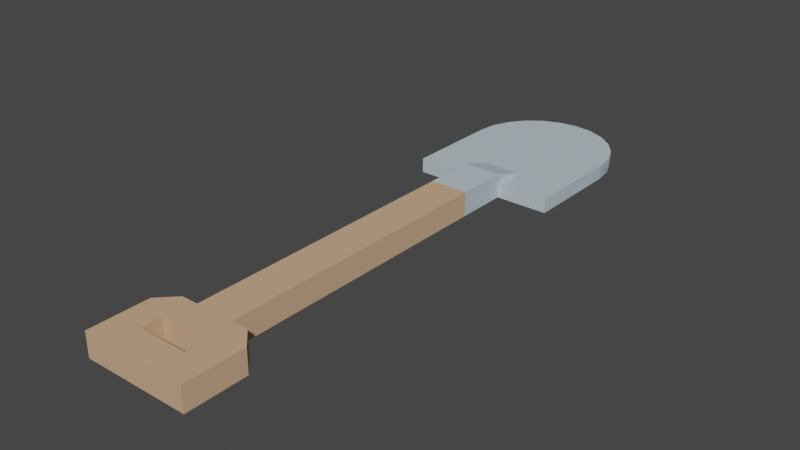 # Source: shovel.blend  (saved by Blender 2.82.7; exported with 4.5.12 LTS)
import bpy
from mathutils import Matrix  # noqa: F401  (used for matrix-valued properties, if any)

bpy.ops.wm.read_factory_settings(use_empty=True)
scene = bpy.context.scene
scene.name = 'Scene'

# ---- collections
col_collection = bpy.data.collections.new('Collection'); scene.collection.children.link(col_collection)

# ---- materials (node trees are filled in below, after node groups)
mat_wood = bpy.data.materials.new('wood')
mat_wood.use_backface_culling = True
mat_wood.use_transparent_shadow = False
mat_wood.diffuse_color = (0.7294, 0.4627, 0.2784, 1.0)
mat_stone = bpy.data.materials.new('stone')
mat_stone.use_backface_culling = True
mat_stone.use_transparent_shadow = False
mat_stone.diffuse_color = (0.5843, 0.6863, 0.7569, 1.0)

# ---- material node trees
mat_wood.use_nodes = True; mat_wood.node_tree.nodes.clear()
_N = mat_wood.node_tree.nodes; _L = mat_wood.node_tree.links
n0 = _N.new('ShaderNodeOutputMaterial'); n0.name = 'Material Output'; n0.location = (1250, 0)
n1 = _N.new('ShaderNodeBsdfPrincipled'); n1.name = 'Principled BSDF'; n1.location = (0, 0)
n1.distribution = 'GGX'
n1.subsurface_method = 'BURLEY'
n1.inputs[0].default_value = (0.7294, 0.4627, 0.2784, 1.0)
n1.inputs[1].default_value = 0.25
n1.inputs[2].default_value = 0.85
n1.inputs[3].default_value = 1.45
n1.inputs[13].default_value = 0.25
n1.inputs[27].default_value = (0.0, 0.0, 0.0, 1.0)
n1.inputs[28].default_value = 1.0
_L.new(n1.outputs[0], n0.inputs[0])
n0.is_active_output = True
mat_stone.use_nodes = True; mat_stone.node_tree.nodes.clear()
_N = mat_stone.node_tree.nodes; _L = mat_stone.node_tree.links
n0 = _N.new('ShaderNodeOutputMaterial'); n0.name = 'Material Output'; n0.location = (1250, 0)
n1 = _N.new('ShaderNodeBsdfPrincipled'); n1.name = 'Principled BSDF'; n1.location = (0, 0)
n1.distribution = 'GGX'
n1.subsurface_method = 'BURLEY'
n1.inputs[0].default_value = (0.5843, 0.6863, 0.7569, 1.0)
n1.inputs[1].default_value = 0.25
n1.inputs[2].default_value = 0.85
n1.inputs[3].default_value = 1.45
n1.inputs[13].default_value = 0.25
n1.inputs[27].default_value = (0.0, 0.0, 0.0, 1.0)
n1.inputs[28].default_value = 1.0
_L.new(n1.outputs[0], n0.inputs[0])
n0.is_active_output = True

# ---- world
world_world = bpy.data.worlds.new('World'); scene.world = world_world
world_world.use_nodes = True; world_world.node_tree.nodes.clear()
_N = world_world.node_tree.nodes; _L = world_world.node_tree.links
n0 = _N.new('ShaderNodeOutputWorld'); n0.name = 'World Output'; n0.location = (300, 300)
n1 = _N.new('ShaderNodeBackground'); n1.name = 'Background'; n1.location = (10, 300)
n1.inputs[0].default_value = (0.05088, 0.05088, 0.05088, 1.0)
_L.new(n1.outputs[0], n0.inputs[0])
n0.is_active_output = True
world_world.color = (0.05088, 0.05088, 0.05088)
world_world.use_sun_shadow = False
world_world.sun_shadow_jitter_overblur = 0.0

# ---- meshes
me_shovel = bpy.data.meshes.new('shovel')
me_shovel.from_pydata([(0.0552, -0.01555, 0.3767), (0.02944, 0.02125, 0.4196), (0.0381, -0.01555, 0.4196), (-0.02944, 0.02125, 0.3767), (0.08096, -0.01555, 0.4025), (0.08096, 0.02125, 0.4945), (-0.08096, -0.01555, 0.4025), (-0.08096, 0.02125, 0.4945), (0.02944, 0.02125, -0.06154), (-0.02944, 0.02125, -0.06154), (-0.02944, 0.02125, 0.4196), (-0.0552, 0.02125, 0.3767), (0.0381, 0.02125, 0.4516), (0.0552, 0.02125, 0.3767), (0.08096, 0.02125, 0.4025), (0.0381, 0.02125, 0.4196), (0.02944, 0.02125, 0.3767), (0.02944, -0.01555, 0.3767), (0.0381, -0.01555, 0.4516), (0.08096, -0.01555, 0.4945), (-0.0381, -0.01555, 0.4196), (-0.02944, -0.01555, 0.4196), (0.02944, -0.01555, 0.4196), (-0.0381, 0.02125, 0.4196), (-0.08096, -0.01555, 0.4945), (-0.0552, -0.01555, 0.3767), (-0.02944, -0.01555, 0.3767), (-0.08096, 0.02125, 0.4025), (-0.0381, -0.01555, 0.4516), (-0.0381, 0.02125, 0.4516), (0.02944, -0.01555, -0.06154), (-0.02944, -0.01555, -0.06154), (-0.1104, -0.01555, -0.2921), (-0.1104, 0.006527, -0.2921), (-0.1104, -0.01555, -0.1412), (-0.07806, 0.006527, -0.3702), (-0.0552, 0.006527, -0.3877), (-0.02944, 0.006527, -0.1412), (-0.1104, 0.006527, -0.1412), (0.02944, 0.006527, -0.1412), (0.1066, 0.006527, -0.3207), (0.1104, 0.006527, -0.1412), (0.1104, 0.006527, -0.2921), (-0.02944, 0.02125, -0.1412), (-0.02857, -0.01555, -0.3987), (-0.02857, 0.006527, -0.3987), (0.02944, 0.02125, -0.1412), (0.1066, -0.01555, -0.3207), (0.02944, 0.006527, -0.1896), (0.02944, -0.01555, -0.1412), (-0.09561, 0.006527, -0.3473), (-0.1066, 0.006527, -0.3207), (-7.451e-09, -0.01555, -0.4025), (-7.451e-09, 0.006527, -0.4025), (0.02857, 0.006527, -0.3987), (-0.02944, 0.006527, -0.1896), (0.0552, -0.01555, -0.3877), (0.07806, -0.01555, -0.3702), (0.0552, 0.006527, -0.3877), (0.02857, -0.01555, -0.3987), (-0.02944, -0.01555, -0.1412), (-0.0552, -0.01555, -0.3877), (-0.07806, -0.01555, -0.3702), (-0.1066, -0.01555, -0.3207), (0.07806, 0.006527, -0.3702), (0.09561, 0.006527, -0.3473), (0.09561, -0.01555, -0.3473), (-0.09561, -0.01555, -0.3473), (0.1104, -0.01555, -0.2921), (0.1104, -0.01555, -0.1412)], [], [(13, 4, 0), (4, 13, 14), (1, 21, 22), (21, 1, 10), (22, 15, 1), (15, 22, 2), (10, 20, 21), (20, 10, 23), (26, 9, 31), (9, 26, 3), (5, 4, 14), (4, 5, 19), (24, 27, 6), (27, 24, 7), (9, 16, 8), (16, 9, 1), (1, 9, 10), (10, 9, 3), (10, 3, 11), (10, 11, 23), (23, 11, 29), (7, 29, 11), (7, 12, 29), (5, 12, 7), (5, 13, 12), (13, 5, 14), (12, 13, 15), (16, 15, 13), (15, 16, 1), (7, 11, 27), (16, 30, 8), (30, 16, 17), (16, 0, 17), (0, 16, 13), (19, 18, 4), (18, 19, 24), (4, 18, 0), (18, 24, 28), (28, 24, 20), (20, 24, 25), (25, 24, 6), (26, 20, 25), (20, 26, 21), (2, 0, 18), (0, 2, 17), (17, 2, 22), (17, 22, 21), (17, 21, 30), (30, 21, 31), (31, 21, 26), (29, 20, 23), (20, 29, 28), (18, 15, 2), (15, 18, 12), (5, 24, 19), (24, 5, 7), (11, 26, 25), (26, 11, 3), (6, 11, 25), (11, 6, 27), (29, 18, 28), (18, 29, 12), (54, 56, 59), (56, 54, 58), (34, 33, 32), (33, 34, 38), (35, 61, 62), (61, 35, 36), (54, 48, 58), (48, 54, 55), (55, 54, 53), (55, 53, 45), (55, 45, 36), (55, 36, 37), (37, 36, 38), (38, 36, 35), (38, 35, 50), (38, 50, 51), (38, 51, 33), (39, 58, 48), (39, 64, 58), (39, 65, 64), (39, 40, 65), (41, 40, 39), (40, 41, 42), (55, 46, 48), (46, 55, 43), (36, 44, 61), (44, 36, 45), (42, 47, 40), (47, 42, 68), (43, 8, 46), (8, 43, 9), (40, 66, 65), (66, 40, 47), (46, 39, 48), (39, 46, 8), (39, 8, 49), (49, 8, 30), (37, 34, 60), (34, 37, 38), (63, 50, 67), (50, 63, 51), (45, 52, 44), (52, 45, 53), (53, 59, 52), (59, 53, 54), (31, 37, 60), (37, 31, 43), (43, 31, 9), (43, 55, 37), (58, 57, 56), (57, 58, 64), (31, 49, 30), (49, 31, 59), (59, 31, 52), (52, 31, 44), (44, 31, 60), (44, 60, 61), (61, 60, 34), (61, 34, 62), (62, 34, 67), (67, 34, 63), (63, 34, 32), (56, 49, 59), (57, 49, 56), (66, 49, 57), (47, 49, 66), (68, 49, 47), (49, 68, 69), (65, 57, 64), (57, 65, 66), (32, 51, 63), (51, 32, 33), (9, 30, 31), (30, 9, 8), (41, 49, 69), (49, 41, 39), (67, 35, 62), (35, 67, 50), (41, 68, 42), (68, 41, 69)])
me_shovel.polygons.foreach_set('use_smooth', [0, 0, 0, 0, 0, 0, 0, 0, 0, 0, 0, 0, 0, 0, 0, 0, 0, 1, 0, 0, 0, 0, 0, 0, 0, 0, 0, 0, 0, 0, 0, 0, 0, 0, 0, 0, 0, 0, 0, 0, 0, 0, 0, 0, 0, 0, 0, 0, 0, 1, 0, 0, 0, 0, 0, 0, 0, 0, 0, 0, 0, 0, 1, 1, 0, 0, 1, 1, 0, 0, 0, 0, 0, 0, 0, 0, 0, 0, 0, 0, 0, 0, 0, 0, 0, 0, 0, 1, 1, 1, 1, 0, 0, 1, 1, 0, 0, 0, 0, 0, 0, 1, 1, 1, 1, 1, 1, 0, 0, 0, 0, 1, 1, 0, 0, 0, 0, 0, 0, 0, 0, 0, 0, 0, 0, 0, 0, 0, 0, 0, 1, 1, 1, 1, 0, 0, 0, 0, 1, 1, 0, 0])
me_shovel.polygons.foreach_set('material_index', [0, 0, 0, 0, 0, 0, 0, 0, 0, 0, 0, 0, 0, 0, 0, 0, 0, 0, 0, 0, 0, 0, 0, 0, 0, 0, 0, 0, 0, 0, 0, 0, 0, 0, 0, 0, 0, 0, 0, 0, 0, 0, 0, 0, 0, 0, 0, 0, 0, 0, 0, 0, 0, 0, 0, 0, 0, 0, 0, 0, 0, 0, 1, 1, 1, 1, 1, 1, 1, 1, 1, 1, 1, 1, 1, 1, 1, 1, 1, 1, 1, 1, 1, 1, 1, 1, 1, 1, 1, 1, 1, 1, 1, 1, 1, 1, 1, 1, 1, 1, 1, 1, 1, 1, 1, 1, 1, 1, 1, 1, 1, 1, 1, 1, 1, 1, 1, 1, 1, 1, 1, 1, 1, 1, 1, 1, 1, 1, 1, 1, 1, 1, 1, 1, 1, 1, 1, 1, 1, 1, 1, 1])
_uv = me_shovel.uv_layers.new(name='UVMap')
_uv.uv.foreach_set('vector', [0.9816, 0.0, 0.9202, 0.03051, 0.9202, 0.0, 0.9202, 0.03051, 0.9816, 0.0, 0.9816, 0.03051, 0.9202, 0.58, 0.8589, 0.6456, 0.8589, 0.58, 0.8589, 0.6456, 0.9202, 0.58, 0.9202, 0.6456, 0.8589, 0.58, 0.9202, 0.5703, 0.9202, 0.58, 0.9202, 0.5703, 0.8589, 0.58, 0.8589, 0.5703, 0.9202, 0.6456, 0.8589, 0.6553, 0.8589, 0.6456, 0.8589, 0.6553, 0.9202, 0.6456, 0.9202, 0.6553, 0.7975, 0.63, 0.7362, 0.1425, 0.7975, 0.1425, 0.7362, 0.1425, 0.7975, 0.63, 0.7362, 0.63, 0.9816, 0.1328, 0.9202, 0.03051, 0.9816, 0.03051, 0.9202, 0.03051, 0.9816, 0.1328, 0.9202, 0.1328, 0.8589, 0.4375, 0.9202, 0.5398, 0.8589, 0.5398, 0.9202, 0.5398, 0.8589, 0.4375, 0.9202, 0.4375, 0.2331, 0.3803, 0.135, 0.8688, 0.135, 0.3803, 0.135, 0.8688, 0.2331, 0.3803, 0.135, 0.9165, 0.135, 0.9165, 0.2331, 0.3803, 0.2331, 0.9165, 0.0, 0.0, 0.0, 0.0, 0.0, 0.0, 0.2331, 0.9165, 0.2331, 0.8688, 0.2761, 0.8688, 0.2331, 0.9165, 0.2761, 0.8688, 0.2476, 0.9165, 0.2476, 0.9165, 0.2761, 0.8688, 0.2476, 0.9522, 0.319, 1.0, 0.2476, 0.9522, 0.2761, 0.8688, 0.319, 1.0, 0.1205, 0.9522, 0.2476, 0.9522, 0.04908, 1.0, 0.1205, 0.9522, 0.319, 1.0, 0.04908, 1.0, 0.09202, 0.8688, 0.1205, 0.9522, 0.09202, 0.8688, 0.04908, 1.0, 0.04908, 0.8975, 0.1205, 0.9522, 0.09202, 0.8688, 0.1205, 0.9165, 0.135, 0.8688, 0.1205, 0.9165, 0.09202, 0.8688, 0.1205, 0.9165, 0.135, 0.8688, 0.135, 0.9165, 0.319, 1.0, 0.2761, 0.8688, 0.319, 0.8975, 0.8589, 0.63, 0.7975, 0.1425, 0.8589, 0.1425, 0.7975, 0.1425, 0.8589, 0.63, 0.7975, 0.63, 1.0, 0.6098, 0.9571, 0.5687, 1.0, 0.5687, 0.9571, 0.5687, 1.0, 0.6098, 0.9571, 0.6098, 0.6871, 0.9999, 0.6157, 0.9521, 0.6871, 0.8973, 0.6157, 0.9521, 0.6871, 0.9999, 0.4172, 0.9999, 0.6871, 0.8973, 0.6157, 0.9521, 0.6442, 0.8686, 0.6157, 0.9521, 0.4172, 0.9999, 0.4886, 0.9521, 0.4886, 0.9521, 0.4172, 0.9999, 0.4886, 0.9164, 0.4886, 0.9164, 0.4172, 0.9999, 0.4601, 0.8686, 0.4601, 0.8686, 0.4172, 0.9999, 0.4172, 0.8973, 0.5031, 0.8686, 0.4886, 0.9164, 0.4601, 0.8686, 0.4886, 0.9164, 0.5031, 0.8686, 0.5031, 0.9164, 0.6157, 0.9164, 0.6442, 0.8686, 0.6157, 0.9521, 0.6442, 0.8686, 0.6157, 0.9164, 0.6012, 0.8686, 0.6012, 0.8686, 0.6157, 0.9164, 0.6012, 0.9164, 0.6012, 0.8686, 0.6012, 0.9164, 0.5031, 0.9164, 0.6012, 0.8686, 0.5031, 0.9164, 0.6012, 0.3801, 0.6012, 0.3801, 0.5031, 0.9164, 0.5031, 0.3801, 0.0, 0.0, 0.0, 0.0, 0.0, 0.0, 0.9202, 0.6525, 0.9735, 0.6115, 0.9735, 0.6525, 0.9735, 0.6115, 0.9202, 0.6525, 0.9202, 0.6115, 0.9202, 0.1739, 0.9735, 0.1328, 0.9735, 0.1739, 0.9735, 0.1328, 0.9202, 0.1739, 0.9202, 0.1328, 0.9202, 0.0, 0.8589, 0.1805, 0.8589, 0.0, 0.8589, 0.1805, 0.9202, 0.0, 0.9202, 0.1805, 0.9571, 0.5277, 1.0, 0.5687, 0.9571, 0.5687, 1.0, 0.5687, 0.9571, 0.5277, 1.0, 0.5277, 0.8589, 0.5398, 0.9202, 0.5703, 0.8589, 0.5703, 0.9202, 0.5703, 0.8589, 0.5398, 0.9202, 0.5398, 0.9325, 0.2654, 0.9939, 0.1805, 0.9939, 0.2654, 0.9939, 0.1805, 0.9325, 0.2654, 0.9325, 0.1805, 0.9571, 0.5564, 0.9202, 0.586, 0.9202, 0.5564, 0.9202, 0.586, 0.9571, 0.5564, 0.9571, 0.586, 0.8589, 0.1805, 0.8957, 0.3483, 0.8589, 0.3483, 0.8957, 0.3483, 0.8589, 0.1805, 0.8957, 0.1805, 0.9571, 0.4375, 0.9202, 0.463, 0.9202, 0.4375, 0.9202, 0.463, 0.9571, 0.4375, 0.9571, 0.463, 0.1364, 0.004193, 0.135, 0.2373, 0.09202, 0.01648, 0.135, 0.2373, 0.1364, 0.004193, 0.2331, 0.2373, 0.2331, 0.2373, 0.1364, 0.004193, 0.184, 0.0, 0.2331, 0.2373, 0.184, 0.0, 0.2317, 0.004193, 0.2331, 0.2373, 0.2317, 0.004193, 0.2761, 0.01648, 0.2331, 0.2373, 0.2761, 0.01648, 0.2331, 0.2912, 0.2331, 0.2912, 0.2761, 0.01648, 0.3681, 0.2912, 0.3681, 0.2912, 0.2761, 0.01648, 0.3142, 0.03604, 0.3681, 0.2912, 0.3142, 0.03604, 0.3434, 0.06152, 0.3681, 0.2912, 0.3434, 0.06152, 0.3618, 0.0912, 0.3681, 0.2912, 0.3618, 0.0912, 0.3681, 0.123, 0.135, 0.2912, 0.09202, 0.01648, 0.135, 0.2373, 0.135, 0.2912, 0.05391, 0.03604, 0.09202, 0.01648, 0.135, 0.2912, 0.02466, 0.06152, 0.05391, 0.03604, 0.135, 0.2912, 0.006271, 0.0912, 0.02466, 0.06152, 0.0, 0.2912, 0.006271, 0.0912, 0.135, 0.2912, 0.006271, 0.0912, 0.0, 0.2912, 0.0, 0.123, 0.2331, 0.2373, 0.135, 0.2915, 0.135, 0.2373, 0.135, 0.2915, 0.2331, 0.2373, 0.2331, 0.2915, 0.9571, 0.463, 0.9202, 0.4927, 0.9202, 0.463, 0.9202, 0.4927, 0.9571, 0.463, 0.9571, 0.4927, 0.9325, 0.2697, 0.8957, 0.2376, 0.9325, 0.2376, 0.8957, 0.2376, 0.9325, 0.2697, 0.8957, 0.2697, 0.2331, 0.2915, 0.135, 0.3803, 0.135, 0.2915, 0.135, 0.3803, 0.2331, 0.2915, 0.2331, 0.3803, 0.9325, 0.2376, 0.8957, 0.2072, 0.9325, 0.2072, 0.8957, 0.2072, 0.9325, 0.2376, 0.8957, 0.2376, 0.8589, 0.05385, 0.8344, 0.05385, 0.8344, 0.0, 0.8344, 0.05385, 0.8589, 0.05385, 0.8589, 0.1425, 0.8344, 0.05385, 0.8589, 0.1425, 0.7975, 0.05385, 0.7975, 0.05385, 0.8589, 0.1425, 0.7975, 0.1425, 0.9571, 0.5277, 0.9939, 0.4375, 0.9939, 0.5277, 0.9939, 0.4375, 0.9571, 0.5277, 0.9571, 0.4375, 0.8589, 0.3804, 0.8957, 0.4108, 0.8589, 0.4108, 0.8957, 0.4108, 0.8589, 0.3804, 0.8957, 0.3804, 0.9571, 0.4927, 0.9202, 0.5245, 0.9202, 0.4927, 0.9202, 0.5245, 0.9571, 0.4927, 0.9571, 0.5245, 0.9571, 0.5245, 0.9202, 0.5564, 0.9202, 0.5245, 0.9202, 0.5564, 0.9571, 0.5245, 0.9571, 0.5564, 0.7975, 0.1425, 0.7607, 0.05385, 0.7975, 0.05385, 0.7607, 0.05385, 0.7975, 0.1425, 0.7362, 0.05385, 0.7362, 0.05385, 0.7975, 0.1425, 0.7362, 0.1425, 0.7362, 0.05385, 0.7607, 0.0, 0.7607, 0.05385, 0.9571, 0.586, 0.9202, 0.6115, 0.9202, 0.586, 0.9202, 0.6115, 0.9571, 0.586, 0.9571, 0.6115, 0.5031, 0.3801, 0.6012, 0.2912, 0.6012, 0.3801, 0.6012, 0.2912, 0.5031, 0.3801, 0.5998, 0.004193, 0.5998, 0.004193, 0.5031, 0.3801, 0.5521, 0.0, 0.5521, 0.0, 0.5031, 0.3801, 0.5045, 0.004193, 0.5045, 0.004193, 0.5031, 0.3801, 0.5031, 0.2912, 0.5045, 0.004193, 0.5031, 0.2912, 0.4601, 0.01649, 0.4601, 0.01649, 0.5031, 0.2912, 0.3681, 0.2912, 0.4601, 0.01649, 0.3681, 0.2912, 0.422, 0.03604, 0.422, 0.03604, 0.3681, 0.2912, 0.3928, 0.06153, 0.3928, 0.06153, 0.3681, 0.2912, 0.3744, 0.09121, 0.3744, 0.09121, 0.3681, 0.2912, 0.3681, 0.1231, 0.6442, 0.01649, 0.6012, 0.2912, 0.5998, 0.004193, 0.6823, 0.03604, 0.6012, 0.2912, 0.6442, 0.01649, 0.7115, 0.06153, 0.6012, 0.2912, 0.6823, 0.03604, 0.7299, 0.09121, 0.6012, 0.2912, 0.7115, 0.06153, 0.7362, 0.1231, 0.6012, 0.2912, 0.7299, 0.09121, 0.6012, 0.2912, 0.7362, 0.1231, 0.7362, 0.2912, 0.9325, 0.2072, 0.8957, 0.1805, 0.9325, 0.1805, 0.8957, 0.1805, 0.9325, 0.2072, 0.8957, 0.2072, 0.8589, 0.3483, 0.8957, 0.3804, 0.8589, 0.3804, 0.8957, 0.3804, 0.8589, 0.3483, 0.8957, 0.3483, 0.9325, 0.3311, 0.9939, 0.2654, 0.9939, 0.3311, 0.9939, 0.2654, 0.9325, 0.3311, 0.9325, 0.2654, 0.9693, 0.3311, 0.9325, 0.4213, 0.9325, 0.3311, 0.9325, 0.4213, 0.9693, 0.3311, 0.9693, 0.4213, 0.8589, 0.4108, 0.8957, 0.4375, 0.8589, 0.4375, 0.8957, 0.4375, 0.8589, 0.4108, 0.8957, 0.4108, 0.9325, 0.4375, 0.8957, 0.2697, 0.9325, 0.2697, 0.8957, 0.2697, 0.9325, 0.4375, 0.8957, 0.4375])
me_shovel.materials.append(mat_wood)
me_shovel.materials.append(mat_stone)
me_shovel.use_remesh_fix_poles = True
me_shovel.use_remesh_preserve_attributes = False
me_shovel.use_mirror_vertex_groups = False
me_shovel.update()
me_shovel.normals_split_custom_set([tuple(v) for v in zip(*[iter([0.7071, 0.0, -0.7071, 0.7071, 0.0, -0.7071, 0.7071, 0.0, -0.7071, 0.7071, 0.0, -0.7071, 0.7071, 0.0, -0.7071, 0.7071, 0.0, -0.7071, 0.0, 0.0, 1.0, 0.0, 0.0, 1.0, 0.0, 0.0, 1.0, 0.0, 0.0, 1.0, 0.0, 0.0, 1.0, 0.0, 0.0, 1.0, 0.0, 0.0, 1.0, 0.0, 0.0, 1.0, 0.0, 0.0, 1.0, 0.0, 0.0, 1.0, 0.0, 0.0, 1.0, 0.0, 0.0, 1.0, 0.0, 0.0, 1.0, 0.0, 0.0, 1.0, 0.0, 0.0, 1.0, 0.0, 0.0, 1.0, 0.0, 0.0, 1.0, 0.0, 0.0, 1.0, -1.0, 0.0, 0.0, -1.0, 0.0, 0.0, -1.0, 0.0, 0.0, -1.0, 0.0, 0.0, -1.0, 0.0, 0.0, -1.0, 0.0, 0.0, 1.0, 0.0, 0.0, 1.0, 0.0, 0.0, 1.0, 0.0, 0.0, 1.0, 0.0, 0.0, 1.0, 0.0, 0.0, 1.0, 0.0, 0.0, -1.0, 0.0, 0.0, -1.0, 0.0, 0.0, -1.0, 0.0, 0.0, -1.0, 0.0, 0.0, -1.0, 0.0, 0.0, -1.0, 0.0, 0.0, 0.0, 1.0, 0.0, 0.0, 1.0, 0.0, 0.0, 1.0, 0.0, 0.0, 1.0, 0.0, 0.0, 1.0, 0.0, 0.0, 1.0, 0.0, 0.0, 1.0, 0.0, 0.0, 1.0, 0.0, 0.0, 1.0, 0.0, 0.0, 0.0, 0.0, 0.0, 0.0, 0.0, 0.0, 0.0, 0.0, 0.0, 1.0, 0.0, 0.0, 1.0, 0.0, 0.0, 1.0, 0.0, 0.0, 1.0, -1.568e-07, 0.0, 1.0, -1.568e-07, 0.0, 1.0, -1.568e-07, 0.0, 1.0, 0.0, 0.0, 1.0, 0.0, 0.0, 1.0, 0.0, 0.0, 1.0, 0.0, 0.0, 1.0, 0.0, 0.0, 1.0, 0.0, 0.0, 1.0, 0.0, 0.0, 1.0, 0.0, 0.0, 1.0, 0.0, 0.0, 1.0, 0.0, 0.0, 1.0, 0.0, 0.0, 1.0, 0.0, 0.0, 1.0, 0.0, 0.0, 1.0, 0.0, 0.0, 1.0, 0.0, 0.0, 1.0, 0.0, 0.0, 1.0, 0.0, 0.0, 1.0, 0.0, 0.0, 1.0, 0.0, 0.0, 1.0, 0.0, 0.0, 1.0, 0.0, 0.0, 1.0, 5.272e-08, 0.0, 1.0, 5.272e-08, 0.0, 1.0, 5.272e-08, 0.0, 1.0, 0.0, 0.0, 1.0, 0.0, 0.0, 1.0, 0.0, 0.0, 1.0, 0.0, 0.0, 1.0, 0.0, 0.0, 1.0, 0.0, 1.0, 0.0, 0.0, 1.0, 0.0, 0.0, 1.0, 0.0, 0.0, 1.0, 0.0, 0.0, 1.0, 0.0, 0.0, 1.0, 0.0, 0.0, 0.0, 0.0, -1.0, 0.0, 0.0, -1.0, 0.0, 0.0, -1.0, 0.0, 0.0, -1.0, 0.0, 0.0, -1.0, 0.0, 0.0, -1.0, 0.0, -1.0, 0.0, 0.0, -1.0, 0.0, 0.0, -1.0, 0.0, 0.0, -1.0, 0.0, 0.0, -1.0, 0.0, 0.0, -1.0, 0.0, 0.0, -1.0, 0.0, 0.0, -1.0, 0.0, 0.0, -1.0, 0.0, 0.0, -1.0, 0.0, 0.0, -1.0, 0.0, 0.0, -1.0, 0.0, 0.0, -1.0, 0.0, 0.0, -1.0, 0.0, 0.0, -1.0, 0.0, 0.0, -1.0, 0.0, 0.0, -1.0, 0.0, 0.0, -1.0, 0.0, 0.0, -1.0, 0.0, 0.0, -1.0, 0.0, 0.0, -1.0, 0.0, 0.0, -1.0, 0.0, 0.0, -1.0, 0.0, 0.0, -1.0, 0.0, 0.0, -1.0, 0.0, 0.0, -1.0, 0.0, 0.0, -1.0, 0.0, 0.0, -1.0, 0.0, 0.0, -1.0, 0.0, 0.0, -1.0, 0.0, 0.0, -1.0, 0.0, 0.0, -1.0, 0.0, 0.0, -1.0, 0.0, 0.0, -1.0, 0.0, 0.0, -1.0, 0.0, 0.0, -1.0, 0.0, 0.0, -1.0, 0.0, 0.0, -1.0, 0.0, 0.0, -1.0, 0.0, 0.0, -1.0, 0.0, 0.0, -1.0, 0.0, 0.0, -1.0, 0.0, 0.0, -1.0, 0.0, 0.0, -1.0, 0.0, 0.0, -1.0, 0.0, 0.0, 0.0, 0.0, 0.0, 0.0, 0.0, 0.0, 0.0, 0.0, 1.0, 0.0, 0.0, 1.0, 0.0, 0.0, 1.0, 0.0, 0.0, 1.0, 0.0, 0.0, 1.0, 0.0, 0.0, 1.0, 0.0, 0.0, -1.0, 0.0, 0.0, -1.0, 0.0, 0.0, -1.0, 0.0, 0.0, -1.0, 0.0, 0.0, -1.0, 0.0, 0.0, -1.0, 0.0, 0.0, 0.0, 0.0, 1.0, 0.0, 0.0, 1.0, 0.0, 0.0, 1.0, 0.0, 0.0, 1.0, 0.0, 0.0, 1.0, 0.0, 0.0, 1.0, 0.0, 0.0, -1.0, 0.0, 0.0, -1.0, 0.0, 0.0, -1.0, 0.0, 0.0, -1.0, 0.0, 0.0, -1.0, 0.0, 0.0, -1.0, -0.7071, 0.0, -0.7071, -0.7071, 0.0, -0.7071, -0.7071, 0.0, -0.7071, -0.7071, 0.0, -0.7071, -0.7071, 0.0, -0.7071, -0.7071, 0.0, -0.7071, 0.0, 0.0, -1.0, 0.0, 0.0, -1.0, 0.0, 0.0, -1.0, 0.0, 0.0, -1.0, 0.0, 0.0, -1.0, 0.0, 0.0, -1.0, 0.2332, 0.136, -0.9629, 0.516, -0.136, -0.8457, 0.2795, -0.136, -0.9505, 0.516, -0.136, -0.8457, 0.2332, 0.136, -0.9629, 0.4744, 0.136, -0.8697, -1.0, 0.0, 0.0, -1.0, 0.0, 0.0, -1.0, 0.0, 0.0, -1.0, 0.0, 0.0, -1.0, 0.0, 0.0, -1.0, 0.0, 0.0, -0.7003, 0.1383, -0.7003, -0.4744, -0.136, -0.8697, -0.7003, -0.1378, -0.7004, -0.4744, -0.136, -0.8697, -0.7003, 0.1383, -0.7003, -0.516, 0.136, -0.8457, 0.0, 1.0, -5.236e-09, 0.0, 1.0, -5.236e-09, 0.0, 1.0, -5.236e-09, 0.0, 1.0, 0.0, 0.0, 1.0, 0.0, 0.0, 1.0, 0.0, 0.0, 1.0, 0.0, 0.0, 1.0, 0.0, 0.0, 1.0, 0.0, 0.0, 1.0, -4.874e-09, 0.0, 1.0, -4.874e-09, 0.0, 1.0, -4.874e-09, 0.0, 1.0, 0.0, 0.0, 1.0, 0.0, 0.0, 1.0, 0.0, 0.0, 1.0, 0.0, 0.0, 1.0, 0.0, 0.0, 1.0, 0.0, 0.0, 1.0, -2.917e-09, 0.0, 1.0, -2.917e-09, 0.0, 1.0, -2.917e-09, 0.0, 1.0, -6.236e-09, 0.0, 1.0, -6.236e-09, 0.0, 1.0, -6.236e-09, 0.0, 1.0, 4.44e-09, 0.0, 1.0, 4.44e-09, 0.0, 1.0, 4.44e-09, 0.0, 1.0, 0.0, 0.0, 1.0, 0.0, 0.0, 1.0, 0.0, 0.0, 1.0, 0.0, 0.0, 1.0, 0.0, 0.0, 1.0, 0.0, 0.0, 1.0, 0.0, 0.0, 1.0, 0.0, 0.0, 1.0, 0.0, 0.0, 1.0, 0.0, 0.0, 1.0, 0.0, 0.0, 1.0, 0.0, 0.0, 1.0, 0.0, 0.0, 1.0, 0.0, 0.0, 1.0, 0.0, 0.0, 1.0, 3.607e-09, 0.0, 1.0, 3.607e-09, 0.0, 1.0, 3.607e-09, 0.0, 1.0, 0.0, 0.0, 1.0, 0.0, 0.0, 1.0, 0.0, 0.0, 1.0, 0.0, 0.0, 1.0, 0.0, 0.0, 1.0, 0.0, 0.0, 0.9567, -0.2909, 0.0, 0.9567, -0.2909, 0.0, 0.9567, -0.2909, 0.0, 0.9567, -0.2909, 0.0, 0.9567, -0.2909, 0.0, 0.9567, -0.2909, -0.516, 0.136, -0.8457, -0.2332, -0.136, -0.9629, -0.4744, -0.136, -0.8697, -0.2332, -0.136, -0.9629, -0.516, 0.136, -0.8457, -0.2795, 0.136, -0.9505, 0.9914, 0.0, -0.1305, 0.9505, -0.136, -0.2795, 0.9629, 0.136, -0.2332, 0.9505, -0.136, -0.2795, 0.9914, 0.0, -0.1305, 0.9914, 0.0, -0.1305, 0.0, 1.0, 0.0, 0.0, 1.0, 0.0, 0.0, 1.0, 0.0, 0.0, 1.0, 0.0, 0.0, 1.0, 0.0, 0.0, 1.0, 0.0, 0.9629, 0.136, -0.2332, 0.8457, -0.136, -0.516, 0.8697, 0.136, -0.4744, 0.8457, -0.136, -0.516, 0.9629, 0.136, -0.2332, 0.9505, -0.136, -0.2795, 1.0, 0.0, 0.0, 1.0, 0.0, 0.0, 1.0, 0.0, 0.0, 1.0, 0.0, 0.0, 1.0, 0.0, 0.0, 1.0, 0.0, 0.0, 1.0, 0.0, 0.0, 1.0, 0.0, 0.0, 1.0, 0.0, 0.0, 1.0, 0.0, 0.0, 1.0, 0.0, 0.0, 1.0, 0.0, 0.0, 0.0, 0.0, 1.0, 0.0, 0.0, 1.0, 0.0, 0.0, 1.0, 0.0, 0.0, 1.0, 0.0, 0.0, 1.0, 0.0, 0.0, 1.0, -0.9629, -0.136, -0.2332, -0.8457, 0.136, -0.516, -0.8697, -0.136, -0.4744, -0.8457, 0.136, -0.516, -0.9629, -0.136, -0.2332, -0.9505, 0.136, -0.2795, -0.2795, 0.136, -0.9505, -1.732e-06, 0.0, -1.0, -0.2332, -0.136, -0.9629, -1.732e-06, 0.0, -1.0, -0.2795, 0.136, -0.9505, 1.804e-06, 0.0, -1.0, 1.804e-06, 0.0, -1.0, 0.2795, -0.136, -0.9505, -1.732e-06, 0.0, -1.0, 0.2795, -0.136, -0.9505, 1.804e-06, 0.0, -1.0, 0.2332, 0.136, -0.9629, -1.0, 0.0, 0.0, -1.0, 0.0, 0.0, -1.0, 0.0, 0.0, -1.0, 0.0, 0.0, -1.0, 0.0, 0.0, -1.0, 0.0, 0.0, -1.0, 0.0, 0.0, -1.0, 0.0, 0.0, -1.0, 0.0, 0.0, -1.0, 0.0, 0.0, -1.0, 0.0, 0.0, -1.0, 0.0, 0.0, 0.4744, 0.136, -0.8697, 0.7003, -0.1383, -0.7003, 0.516, -0.136, -0.8457, 0.7003, -0.1383, -0.7003, 0.4744, 0.136, -0.8697, 0.7003, 0.1378, -0.7004, 0.0, -1.0, 0.0, 0.0, -1.0, 0.0, 0.0, -1.0, 0.0, 0.0, -1.0, -7.643e-09, 0.0, -1.0, -7.643e-09, 0.0, -1.0, -7.643e-09, 0.0, -1.0, 5.907e-09, 0.0, -1.0, 5.907e-09, 0.0, -1.0, 5.907e-09, 0.0, -1.0, -3.022e-09, 0.0, -1.0, -3.022e-09, 0.0, -1.0, -3.022e-09, 0.0, -1.0, 0.0, 0.0, -1.0, 0.0, 0.0, -1.0, 0.0, 0.0, -1.0, -8.501e-09, 0.0, -1.0, -8.501e-09, 0.0, -1.0, -8.501e-09, 0.0, -1.0, 0.0, 0.0, -1.0, 0.0, 0.0, -1.0, 0.0, 0.0, -1.0, 2.494e-08, 0.0, -1.0, 2.494e-08, 0.0, -1.0, 2.494e-08, 0.0, -1.0, 0.0, 0.0, -1.0, 0.0, 0.0, -1.0, 0.0, 0.0, -1.0, -3.872e-09, 0.0, -1.0, -3.872e-09, 0.0, -1.0, -3.872e-09, 0.0, -1.0, 0.0, 0.0, -1.0, 0.0, 0.0, -1.0, 0.0, 0.0, -1.0, -3.985e-09, 0.0, -1.0, -3.985e-09, 0.0, -1.0, -3.985e-09, 0.0, -1.0, -9.561e-09, 0.0, -1.0, -9.561e-09, 0.0, -1.0, -9.561e-09, 0.0, -1.0, 0.0, 0.0, -1.0, 0.0, 0.0, -1.0, 0.0, 0.0, -1.0, 0.0, 0.0, -1.0, 0.0, 0.0, -1.0, 0.0, 0.0, -1.0, 0.0, 0.0, -1.0, 0.0, 0.0, -1.0, 0.0, 0.0, -1.0, 0.0, 0.0, -1.0, 0.0, 0.0, -1.0, 0.0, 0.8697, 0.136, -0.4744, 0.7003, -0.1383, -0.7003, 0.7003, 0.1378, -0.7004, 0.7003, -0.1383, -0.7003, 0.8697, 0.136, -0.4744, 0.8457, -0.136, -0.516, -0.9914, 0.0, -0.1305, -0.9505, 0.136, -0.2795, -0.9629, -0.136, -0.2332, -0.9505, 0.136, -0.2795, -0.9914, 0.0, -0.1305, -0.9914, 0.0, -0.1305, 0.0, 0.0, -1.0, 0.0, 0.0, -1.0, 0.0, 0.0, -1.0, 0.0, 0.0, -1.0, 0.0, 0.0, -1.0, 0.0, 0.0, -1.0, 0.0, 0.0, 1.0, 0.0, 0.0, 1.0, 0.0, 0.0, 1.0, 0.0, 0.0, 1.0, 0.0, 0.0, 1.0, 0.0, 0.0, 1.0, -0.8697, -0.136, -0.4744, -0.7003, 0.1383, -0.7003, -0.7003, -0.1378, -0.7004, -0.7003, 0.1383, -0.7003, -0.8697, -0.136, -0.4744, -0.8457, 0.136, -0.516, 1.0, 0.0, 0.0, 1.0, 0.0, 0.0, 1.0, 0.0, 0.0, 1.0, 0.0, 0.0, 1.0, 0.0, 0.0, 1.0, 0.0, 0.0])] * 3)])

# ---- objects
ob_shovel = bpy.data.objects.new('shovel', me_shovel)

# ---- transforms, parenting, visibility, modifiers, constraints
ob_shovel.location = (0.0, 0.0, 0.0)
ob_shovel.rotation_mode = 'QUATERNION'
ob_shovel.rotation_quaternion = (0.7071, 0.7071, 0.0, 0.0)
ob_shovel.scale = (1.0, 1.0, 1.0)
ob_shovel.lineart.crease_threshold = 0.0

# ---- collection membership
col_collection.objects.link(ob_shovel)

# ---- scene / render settings (as saved in the file)
scene.frame_start = 1; scene.frame_end = 250; scene.frame_set(1)
scene.render.engine = 'BLENDER_EEVEE_NEXT'
scene.cycles.use_denoising = False
scene.cycles.samples = 128
scene.cycles.sampling_pattern = 'TABULATED_SOBOL'
scene.cycles.use_adaptive_sampling = False
scene.cycles.use_light_tree = False
scene.view_settings.view_transform = 'Filmic'
bpy.context.view_layer.update()

# ---- added for rendering (the .blend has no active camera and no usable light): camera, sun
cam_auto = bpy.data.cameras.new('AutoCamera')
cam_auto.lens = 50.0
cam_auto.sensor_width = 36.0
cam_auto.clip_end = 1000.0
ob_auto_camera = bpy.data.objects.new('AutoCamera', cam_auto)
scene.collection.objects.link(ob_auto_camera)
ob_auto_camera.location = (0.855378, -1.07244, 0.687149)
ob_auto_camera.rotation_euler = (1.09748, -7.21219e-08, 0.694738)
scene.camera = ob_auto_camera
light_auto_sun = bpy.data.lights.new('AutoSun', 'SUN')
light_auto_sun.energy = 3.0
light_auto_sun.angle = 0.0523599
ob_auto_sun = bpy.data.objects.new('AutoSun', light_auto_sun)
scene.collection.objects.link(ob_auto_sun)
ob_auto_sun.rotation_euler = (0.872665, 0.174533, 0.523599)
bpy.context.view_layer.update()
